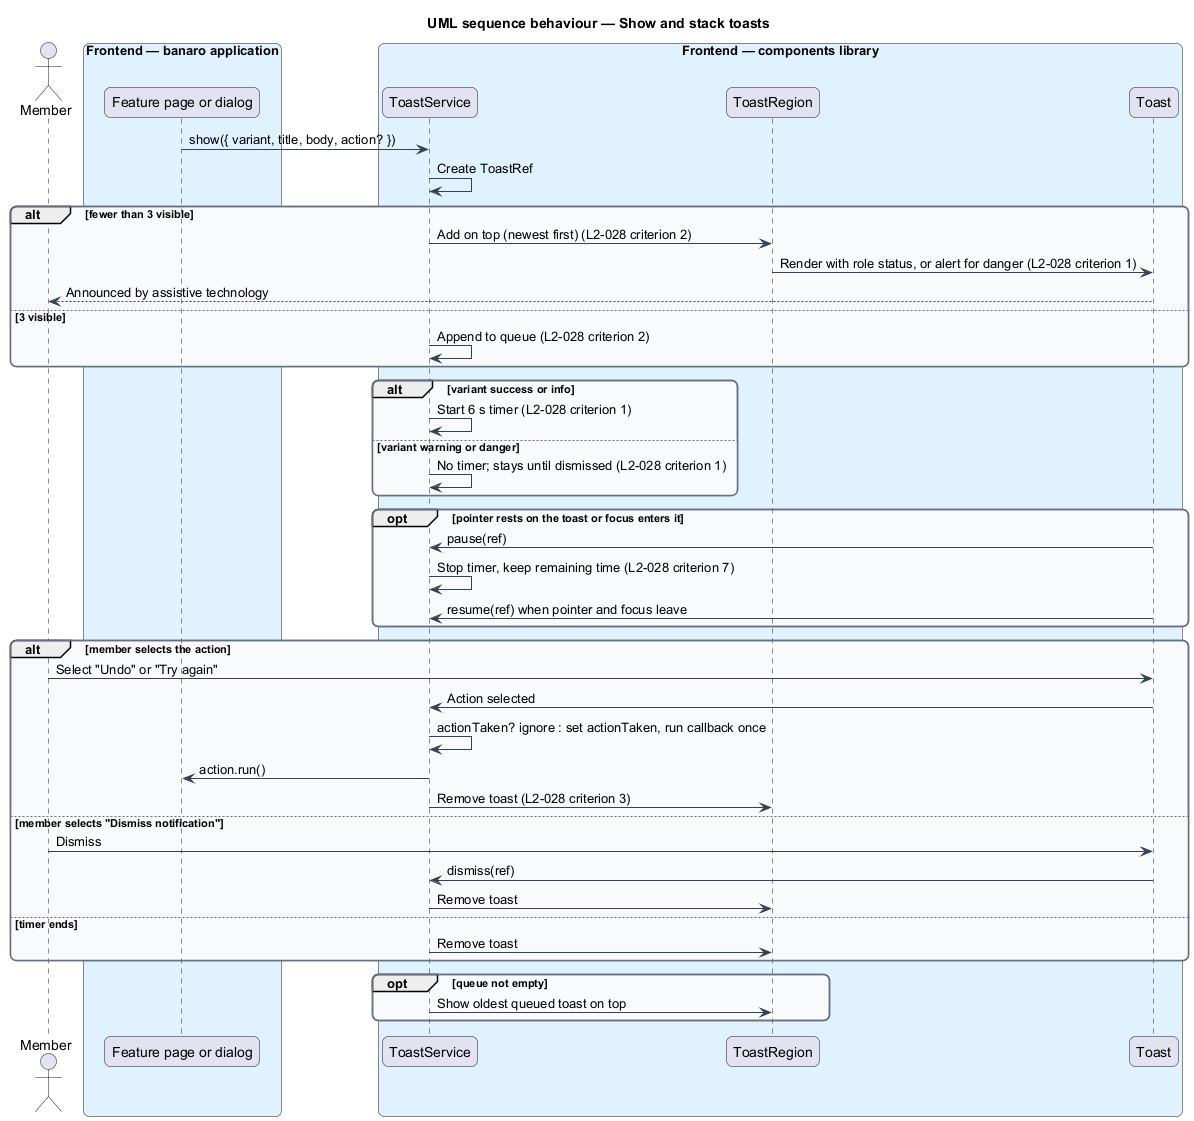

The diagram above was rendered by PlantUML. Its source (embedded in the PNG):
@startuml
title UML sequence behaviour — Show and stack toasts
skinparam backgroundColor #FFFFFF
skinparam shadowing false
skinparam roundcorner 12
skinparam defaultFontName Arial
skinparam ArrowColor #344054
skinparam rectangle {
  BorderColor #344054
  FontColor #101828
}
skinparam package {
  BorderColor #667085
  FontColor #101828
  BackgroundColor #F9FAFB
}
actor "Member" as actor
box "Frontend — banaro application" #E0F2FE
  participant "Feature page or dialog" as feature
end box
box "Frontend — components library" #E0F2FE
  participant "ToastService" as svc
  participant "ToastRegion" as region
  participant "Toast" as toast
end box

feature -> svc : show({ variant, title, body, action? })
svc -> svc : Create ToastRef
alt fewer than 3 visible
  svc -> region : Add on top (newest first) (L2-028 criterion 2)
  region -> toast : Render with role status, or alert for danger (L2-028 criterion 1)
  toast --> actor : Announced by assistive technology
else 3 visible
  svc -> svc : Append to queue (L2-028 criterion 2)
end
alt variant success or info
  svc -> svc : Start 6 s timer (L2-028 criterion 1)
else variant warning or danger
  svc -> svc : No timer; stays until dismissed (L2-028 criterion 1)
end
opt pointer rests on the toast or focus enters it
  toast -> svc : pause(ref)
  svc -> svc : Stop timer, keep remaining time (L2-028 criterion 7)
  toast -> svc : resume(ref) when pointer and focus leave
end
alt member selects the action
  actor -> toast : Select "Undo" or "Try again"
  toast -> svc : Action selected
  svc -> svc : actionTaken? ignore : set actionTaken, run callback once
  svc -> feature : action.run()
  svc -> region : Remove toast (L2-028 criterion 3)
else member selects "Dismiss notification"
  actor -> toast : Dismiss
  toast -> svc : dismiss(ref)
  svc -> region : Remove toast
else timer ends
  svc -> region : Remove toast
end
opt queue not empty
  svc -> region : Show oldest queued toast on top
end
@enduml